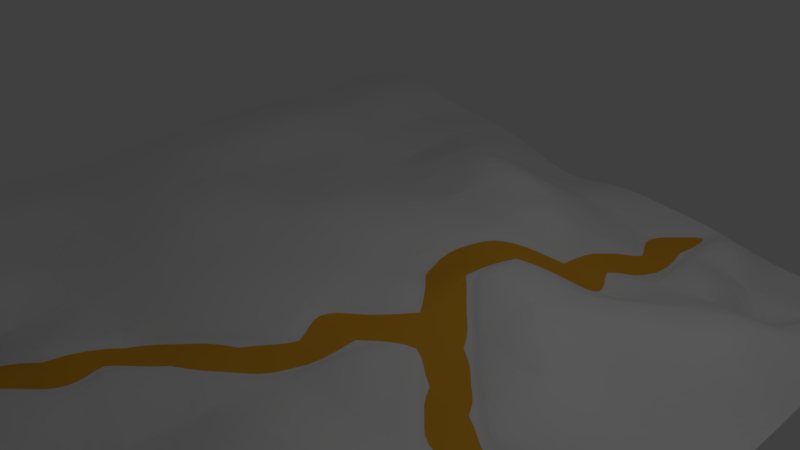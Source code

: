 # Source: terrain.blend  (saved by Blender 2.79.0; exported with 4.5.12 LTS)
import bpy
from mathutils import Matrix  # noqa: F401  (used for matrix-valued properties, if any)

bpy.ops.wm.read_factory_settings(use_empty=True)
scene = bpy.context.scene
scene.name = 'Scene'

# ---- collections
col_collection_1 = bpy.data.collections.new('Collection 1'); scene.collection.children.link(col_collection_1)

# ---- materials (node trees are filled in below, after node groups)
mat_grass = bpy.data.materials.new('Grass')
mat_grass.alpha_threshold = 0.0
mat_grass.use_transparent_shadow = False
mat_grass.roughness = 0.5
mat_payj = bpy.data.materials.new('Payj')
mat_payj.alpha_threshold = 0.0
mat_payj.use_transparent_shadow = False
mat_payj.diffuse_color = (0.8, 0.383, 0.02846, 1.0)
mat_payj.roughness = 0.5

# ---- material node trees

# ---- world
world_world = bpy.data.worlds.new('World'); scene.world = world_world
world_world.color = (0.05088, 0.05088, 0.05088)
world_world.use_sun_shadow = False
world_world.sun_shadow_jitter_overblur = 0.0
world_world.cycles.sampling_method = 'MANUAL'

# ---- cameras
cam_camera = bpy.data.cameras.new('Camera')
cam_camera.clip_end = 100.0
cam_camera.lens = 35.0
cam_camera.sensor_width = 32.0
cam_camera.sensor_height = 18.0
cam_camera.ortho_scale = 7.314
cam_camera.dof.focus_distance = 0.0
cam_camera.dof.aperture_fstop = 128.0

# ---- lights
light_lamp = bpy.data.lights.new('Lamp', 'POINT')
light_lamp.transmission_factor = 0.0
light_lamp.cutoff_distance = 30.0
light_lamp.energy = 100.0
light_lamp.shadow_buffer_clip_start = 1.001
light_lamp.shadow_soft_size = 0.1
light_lamp.shadow_maximum_resolution = 0.006
light_lamp.use_absolute_resolution = True

# ---- meshes
me_plane = bpy.data.meshes.new('Plane')
me_plane.from_pydata([(-1.0, -1.0, 0.05011), (1.0, -1.0, 0.06955), (-1.0, 1.0, 0.07409), (1.0, 1.0, -0.2359), (-1.0, 0.8182, 0.07409), (-1.0, 0.6364, 0.05109), (-1.0, 0.4545, 0.06832), (-1.0, 0.2727, 0.06832), (-1.0, 0.09091, 0.05053), (-1.0, -0.09091, 0.04955), (-1.0, -0.2727, 0.02616), (-1.0, -0.4545, 0.02616), (-1.0, -0.6364, 0.04955), (-1.0, -0.8182, 0.05011), (-0.8182, -1.0, 0.05079), (-0.6364, -1.0, 0.07071), (-0.4545, -1.0, 0.06947), (-0.2727, -1.0, -0.02747), (-0.09091, -1.0, 0.04046), (0.09091, -1.0, 0.06106), (0.2727, -1.0, 0.00162), (0.4545, -1.0, 0.00162), (0.6364, -1.0, 0.00162), (0.8182, -1.0, 0.06955), (1.0, -0.8182, 0.06955), (1.0, -0.6364, 0.00162), (1.0, -0.4545, -0.00708), (1.0, -0.2727, -0.02878), (1.0, -0.09091, -0.06021), (1.0, 0.09091, -0.09123), (1.0, 0.2727, -0.08945), (1.0, 0.4545, -0.08945), (1.0, 0.6364, -0.03112), (1.0, 0.8182, -0.08246), (0.8182, 1.0, -0.168), (0.6364, 1.0, -0.1681), (0.4545, 1.0, -0.1165), (0.2727, 1.0, -0.0992), (0.09091, 1.0, -0.0742), (-0.09091, 1.0, -0.1218), (-0.2727, 1.0, -0.05122), (-0.4545, 1.0, -0.001192), (-0.6364, 1.0, 0.001404), (-0.8182, 1.0, 0.07409), (-0.8182, -0.8182, 0.05079), (-0.8182, -0.6364, 0.04955), (-0.8182, -0.4545, 0.02616), (-0.8182, -0.2727, 0.02657), (-0.8182, -0.09091, 0.04995), (-0.8182, 0.09091, 0.05053), (-0.8182, 0.2727, 0.06832), (-0.8182, 0.4545, 0.06832), (-0.8182, 0.6364, 0.05109), (-0.8182, 0.8182, 0.07409), (-0.6364, -0.8182, 0.07071), (-0.6364, -0.6364, 0.002787), (-0.6364, -0.4545, 0.001867), (-0.6364, -0.2727, 0.04127), (-0.6364, -0.09091, 0.04182), (-0.6364, 0.09091, 0.002114), (-0.6364, 0.2727, 0.001347), (-0.6364, 0.4545, 0.0005427), (-0.6364, 0.6364, 0.0003687), (-0.6364, 0.8182, 0.001404), (-0.4545, -0.8182, 0.06955), (-0.4545, -0.6364, 0.00162), (-0.4545, -0.4545, 0.001278), (-0.4545, -0.2727, 0.04098), (-0.4545, -0.09091, 0.04192), (-0.4545, 0.09091, 0.002587), (-0.4545, 0.2727, -0.0007984), (-0.4545, 0.4545, -0.03428), (-0.4545, 0.6364, -0.03266), (-0.4545, 0.8182, 0.0006633), (-0.2727, -0.8182, -0.005991), (-0.2727, -0.6364, 8.641e-05), (-0.2727, -0.4545, 0.0146), (-0.2727, -0.2727, 0.01611), (-0.2727, -0.09091, 0.0213), (-0.2727, 0.09091, 0.03224), (-0.2727, 0.2727, 0.005332), (-0.2727, 0.4545, -0.03266), (-0.2727, 0.6364, 0.0344), (-0.2727, 0.8182, 0.01591), (-0.09091, -0.8182, 0.0405), (-0.09091, -0.6364, -0.01082), (-0.09091, -0.4545, 0.02208), (-0.09091, -0.2727, 0.01979), (-0.09091, -0.09091, 0.01011), (-0.09091, 0.09091, 0.009155), (-0.09091, 0.2727, 0.01675), (-0.09091, 0.4545, 0.00121), (-0.09091, 0.6364, 0.06696), (-0.09091, 0.8182, -0.05383), (0.09091, -0.8182, 0.04061), (0.09091, -0.6364, 0.001533), (0.09091, -0.4545, 0.001209), (0.09091, -0.2727, 0.01346), (0.09091, -0.09091, 0.01168), (0.09091, 0.09091, -0.0322), (0.09091, 0.2727, -0.002559), (0.09091, 0.4545, 0.004666), (0.09091, 0.6364, 0.01146), (0.09091, 0.8182, -0.07204), (0.2727, -0.8182, 0.001846), (0.2727, -0.6364, 0.006538), (0.2727, -0.4545, -0.01514), (0.2727, -0.2727, -0.002953), (0.2727, -0.09091, 0.001904), (0.2727, 0.09091, 0.03489), (0.2727, 0.2727, 0.004429), (0.2727, 0.4545, -0.07676), (0.2727, 0.6364, -0.08611), (0.2727, 0.8182, -0.1207), (0.4545, -0.8182, 0.06955), (0.4545, -0.6364, 0.06958), (0.4545, -0.4545, -0.005187), (0.4545, -0.2727, -0.02749), (0.4545, -0.09091, -0.01174), (0.4545, 0.09091, 0.02644), (0.4545, 0.2727, -0.03178), (0.4545, 0.4545, -0.1374), (0.4545, 0.6364, -0.1506), (0.4545, 0.8182, -0.1189), (0.6364, -0.8182, 0.06955), (0.6364, -0.6364, 0.06929), (0.6364, -0.4545, 0.0191), (0.6364, -0.2727, 0.01748), (0.6364, -0.09091, 0.007989), (0.6364, 0.09091, -0.007926), (0.6364, 0.2727, -0.02271), (0.6364, 0.4545, -0.06418), (0.6364, 0.6364, -0.1303), (0.6364, 0.8182, -0.1682), (0.8182, -0.8182, 0.06955), (0.8182, -0.6364, 0.002283), (0.8182, -0.4545, 0.01748), (0.8182, -0.2727, 0.01748), (0.8182, -0.09091, -0.01677), (0.8182, 0.09091, -0.08855), (0.8182, 0.2727, -0.02231), (0.8182, 0.4545, -0.02291), (0.8182, 0.6364, -0.1295), (0.8182, 0.8182, -0.1681), (0.9091, 0.9091, -0.202), (-0.9091, 0.9091, 0.07409), (-0.7273, 0.9091, 0.03775), (-0.5455, 0.9091, 0.00057), (-0.3622, 0.9098, -0.009242), (-0.1818, 0.9091, -0.05275), (-0.001492, 0.9098, -0.08025), (0.1818, 0.9091, -0.0843), (0.3636, 0.9091, -0.1194), (0.5455, 0.9089, -0.06724), (0.7273, 0.9091, -0.1681), (-0.9091, -0.9091, 0.05045), (-0.9091, -0.7273, 0.05), (-0.9091, -0.5455, 0.03786), (-0.9091, -0.3636, 0.02627), (-0.9091, -0.1818, 0.03806), (-0.9091, -6.147e-08, 0.05014), (-0.9091, 0.1818, 0.05942), (-0.9091, 0.3636, 0.06832), (-0.9091, 0.5455, 0.0597), (-0.9091, 0.7273, 0.06259), (-0.7273, -0.9091, 0.06075), (-0.7258, -0.7267, 0.04324), (-0.7275, -0.546, 0.02016), (-0.7267, -0.3638, 0.02394), (-0.7275, -0.1819, 0.03989), (-0.7267, 0.000758, 0.03594), (-0.7274, 0.1825, 0.03064), (-0.7273, 0.3637, 0.03463), (-0.7274, 0.5448, 0.03014), (-0.7274, 0.7281, 0.03185), (-0.5455, -0.9091, 0.07013), (-0.5455, -0.7273, 0.03617), (-0.5455, -0.5455, 0.001888), (-0.5454, -0.3636, 0.02135), (-0.5455, -0.1818, 0.0415), (-0.5455, 2.025e-08, 0.02202), (-0.5455, 0.1818, 0.00122), (-0.5451, 0.364, -0.008374), (-0.5455, 0.5454, -0.01651), (-0.5451, 0.7269, -0.007625), (-0.3636, -0.9091, 0.02797), (-0.3651, -0.7288, 0.01893), (-0.3636, -0.5454, 0.004556), (-0.3642, -0.3635, 0.01828), (-0.3636, -0.1818, 0.02888), (-0.3642, -0.0001589, 0.02389), (-0.3636, 0.1818, 0.009188), (-0.3636, 0.3636, -0.01682), (-0.3622, 0.5469, -0.01575), (-0.3639, 0.7259, 0.004464), (-0.1818, -0.9091, 0.006504), (-0.181, -0.7287, 0.01456), (-0.1818, -0.5455, 0.007552), (-0.1817, -0.3637, 0.01924), (-0.1816, -0.1816, 0.01517), (-0.1818, -9.944e-06, 0.02134), (-0.1819, 0.1816, 0.01917), (-0.1822, 0.364, -0.002946), (-0.1819, 0.5454, 0.01737), (-0.1777, 0.7284, 0.01499), (2.561e-08, -0.9091, 0.0405), (-0.0003632, -0.7272, 0.01793), (-5.154e-05, -0.5455, -0.001753), (-7.031e-05, -0.3636, 0.0217), (4.457e-06, -0.1818, 0.01798), (0.0001823, 2.351e-05, 0.0008062), (0.0001122, 0.1818, 0.001701), (9.092e-07, 0.3636, -0.003545), (-0.00141, 0.547, 0.01681), (-0.002739, 0.7259, -0.01354), (0.1818, -0.9091, 0.02809), (0.1814, -0.7287, 0.02116), (0.1818, -0.5455, -0.006724), (0.1819, -0.3637, -0.00037), (0.1816, -0.1816, -0.003917), (0.1817, 0.0008813, -0.0007961), (0.1838, 0.3667, -0.00517), (0.1818, 0.5455, -0.002062), (0.1809, 0.724, -0.063), (0.3651, -0.9076, 0.01923), (0.3636, -0.7278, 0.03897), (0.3651, -0.5464, 0.01766), (0.3636, -0.3635, 0.002606), (0.3636, -0.1818, -0.01543), (0.3638, 0.00102, -0.002107), (0.3635, 0.1816, 0.0267), (0.3636, 0.3636, -0.06442), (0.3646, 0.5444, -0.101), (0.3638, 0.7273, -0.1263), (0.5455, -0.9091, 0.03558), (0.5455, -0.7273, 0.06964), (0.5442, -0.5448, 0.03892), (0.5455, -0.3636, -0.004269), (0.5462, -0.1825, -0.01564), (0.5464, 0.0003876, 0.02996), (0.5444, 0.1817, -0.003888), (0.5434, 0.367, -0.04258), (0.5445, 0.5425, -0.1206), (0.5494, 0.7312, -0.0887), (0.7258, -0.9106, 0.05201), (0.7287, -0.7258, 0.05237), (0.7278, -0.5469, 0.03331), (0.7273, -0.3636, 0.01788), (0.7273, -0.1818, 0.01501), (0.7273, 4.545e-07, -0.02158), (0.7287, 0.1829, -0.05334), (0.7273, 0.3636, -0.03593), (0.7287, 0.5443, -0.07257), (0.7272, 0.7273, -0.233), (0.9091, -0.9091, 0.06955), (0.9091, -0.7273, 0.03584), (0.9084, -0.5448, 0.005305), (0.9091, -0.3636, -0.005305), (0.9084, -0.1825, -0.02579), (0.9091, 5.665e-07, -0.06827), (0.9077, 0.1832, -0.07269), (0.9091, 0.3636, -0.05618), (0.9088, 0.5451, -0.05822), (0.9044, 0.7276, -0.0697), (-0.2729, -1.0, -0.03964), (-0.09109, -1.0, 0.02829), (0.9998, -0.2732, -0.0409), (0.9998, -0.09134, -0.07206), (-0.09109, -0.8186, 0.02833), (-0.09109, -0.6368, -0.02299), (0.09073, -0.6368, -0.01064), (0.09073, -0.455, -0.01098), (0.09073, 0.09048, -0.04437), (0.09073, 0.2723, -0.01414), (0.2725, -0.455, -0.02731), (0.2725, -0.2732, -0.01513), (0.2725, -0.09134, -0.01019), (0.2725, 0.09048, 0.02363), (0.2725, 0.2723, -0.00774), (0.2725, 0.4541, -0.08893), (0.2725, 0.6359, -0.09788), (0.4544, 0.8177, -0.1311), (0.4544, 0.9996, -0.1287), (0.4544, -0.2732, -0.03966), (0.4544, -0.09134, -0.02458), (0.4544, 0.6359, -0.1626), (0.6362, -0.455, 0.006927), (0.6362, -0.2732, 0.005307), (0.818, -0.455, 0.005307), (0.818, -0.2732, 0.005307), (0.09073, -0.8186, 0.02844), (0.09073, -0.2732, 0.001116), (0.4544, 0.4541, -0.1484), (0.2725, 0.8177, -0.133), (0.3635, 0.9087, -0.1315), (-0.182, -0.9095, -0.005665), (-0.0001787, -0.9095, 0.02834), (-0.000542, -0.7277, 0.005761), (-0.0002303, -0.5459, -0.01392), (0.1816, -0.5459, -0.01889), (0.1817, -0.3642, -0.01265), (0.1815, -0.1821, -0.0162), (0.1815, 0.000448, -0.01297), (0.1828, 0.1805, -0.01441), (0.1837, 0.3663, -0.01734), (0.3635, -0.1822, -0.0276), (0.3636, 0.0005869, -0.01444), (0.3635, 0.3632, -0.07659), (0.3644, 0.544, -0.1121), (0.3636, 0.7268, -0.139), (0.5453, -0.3641, -0.01644), (0.546, -0.1829, -0.0279), (0.7271, -0.3641, 0.005712), (0.9089, -0.3641, -0.01747), (0.9082, -0.1829, -0.03801)], [], [(4, 53, 145), (53, 63, 146), (63, 73, 147), (73, 83, 148), (83, 93, 149), (93, 103, 150), (103, 113, 151), (94, 206, 297, 290), (123, 133, 153), (133, 143, 154), (0, 14, 155), (13, 44, 156), (12, 45, 157), (11, 46, 158), (10, 47, 159), (9, 48, 160), (8, 49, 161), (7, 50, 162), (6, 51, 163), (5, 52, 164), (14, 15, 165), (44, 54, 166), (45, 55, 167), (46, 56, 168), (47, 57, 169), (48, 58, 170), (49, 59, 171), (50, 60, 172), (51, 61, 173), (52, 62, 174), (15, 16, 175), (54, 64, 176), (55, 65, 177), (56, 66, 178), (57, 67, 179), (58, 68, 180), (59, 69, 181), (60, 70, 182), (61, 71, 183), (62, 72, 184), (16, 17, 185), (64, 74, 186), (65, 75, 187), (66, 76, 188), (67, 77, 189), (68, 78, 190), (69, 79, 191), (70, 80, 192), (71, 81, 193), (72, 82, 194), (238, 118, 284, 311), (74, 84, 196), (75, 85, 197), (76, 86, 198), (77, 87, 199), (78, 88, 200), (79, 89, 201), (80, 90, 202), (81, 91, 203), (82, 92, 204), (18, 19, 205), (36, 152, 294, 282), (108, 219, 301, 276), (86, 96, 208), (87, 97, 209), (88, 98, 210), (89, 99, 211), (90, 100, 212), (91, 101, 213), (92, 102, 214), (19, 20, 215), (94, 104, 216), (95, 105, 217), (28, 258, 314, 267), (228, 117, 283, 305), (98, 108, 220), (111, 221, 304, 279), (127, 238, 311, 287), (101, 111, 222), (102, 112, 223), (20, 21, 224), (104, 114, 225), (105, 115, 226), (106, 116, 227), (107, 117, 228), (231, 121, 292, 307), (109, 119, 230), (110, 120, 231), (219, 97, 291, 301), (27, 28, 267, 266), (21, 22, 234), (114, 124, 235), (115, 125, 236), (116, 126, 237), (152, 113, 293, 294), (118, 128, 239), (119, 129, 240), (120, 130, 241), (121, 131, 242), (122, 132, 243), (22, 23, 244), (124, 134, 245), (125, 135, 246), (84, 195, 295, 268), (127, 137, 248), (128, 138, 249), (129, 139, 250), (130, 140, 251), (131, 141, 252), (132, 142, 253), (23, 1, 254), (134, 24, 255), (135, 25, 256), (136, 26, 257), (107, 228, 305, 275), (138, 28, 259), (139, 29, 260), (140, 30, 261), (141, 31, 262), (142, 32, 263), (143, 33, 144), (33, 3, 144), (3, 34, 144), (34, 143, 144), (53, 43, 145), (43, 2, 145), (2, 4, 145), (63, 42, 146), (42, 43, 146), (43, 53, 146), (73, 41, 147), (41, 42, 147), (42, 63, 147), (83, 40, 148), (40, 41, 148), (41, 73, 148), (93, 39, 149), (39, 40, 149), (40, 83, 149), (103, 38, 150), (38, 39, 150), (39, 93, 150), (113, 37, 151), (37, 38, 151), (38, 103, 151), (205, 94, 290, 296), (36, 37, 152), (37, 113, 152), (133, 35, 153), (35, 36, 153), (36, 123, 153), (143, 34, 154), (34, 35, 154), (35, 133, 154), (14, 44, 155), (44, 13, 155), (13, 0, 155), (44, 45, 156), (45, 12, 156), (12, 13, 156), (45, 46, 157), (46, 11, 157), (11, 12, 157), (46, 47, 158), (47, 10, 158), (10, 11, 158), (47, 48, 159), (48, 9, 159), (9, 10, 159), (48, 49, 160), (49, 8, 160), (8, 9, 160), (49, 50, 161), (50, 7, 161), (7, 8, 161), (50, 51, 162), (51, 6, 162), (6, 7, 162), (51, 52, 163), (52, 5, 163), (5, 6, 163), (52, 53, 164), (53, 4, 164), (4, 5, 164), (15, 54, 165), (54, 44, 165), (44, 14, 165), (54, 55, 166), (55, 45, 166), (45, 44, 166), (55, 56, 167), (56, 46, 167), (46, 45, 167), (56, 57, 168), (57, 47, 168), (47, 46, 168), (57, 58, 169), (58, 48, 169), (48, 47, 169), (58, 59, 170), (59, 49, 170), (49, 48, 170), (59, 60, 171), (60, 50, 171), (50, 49, 171), (60, 61, 172), (61, 51, 172), (51, 50, 172), (61, 62, 173), (62, 52, 173), (52, 51, 173), (62, 63, 174), (63, 53, 174), (53, 52, 174), (16, 64, 175), (64, 54, 175), (54, 15, 175), (64, 65, 176), (65, 55, 176), (55, 54, 176), (65, 66, 177), (66, 56, 177), (56, 55, 177), (66, 67, 178), (67, 57, 178), (57, 56, 178), (67, 68, 179), (68, 58, 179), (58, 57, 179), (68, 69, 180), (69, 59, 180), (59, 58, 180), (69, 70, 181), (70, 60, 181), (60, 59, 181), (70, 71, 182), (71, 61, 182), (61, 60, 182), (71, 72, 183), (72, 62, 183), (62, 61, 183), (72, 73, 184), (73, 63, 184), (63, 62, 184), (17, 74, 185), (74, 64, 185), (64, 16, 185), (74, 75, 186), (75, 65, 186), (65, 64, 186), (75, 76, 187), (76, 66, 187), (66, 65, 187), (76, 77, 188), (77, 67, 188), (67, 66, 188), (77, 78, 189), (78, 68, 189), (68, 67, 189), (78, 79, 190), (79, 69, 190), (69, 68, 190), (79, 80, 191), (80, 70, 191), (70, 69, 191), (80, 81, 192), (81, 71, 192), (71, 70, 192), (81, 82, 193), (82, 72, 193), (72, 71, 193), (82, 83, 194), (83, 73, 194), (73, 72, 194), (123, 36, 282, 281), (84, 74, 195), (74, 17, 195), (84, 85, 196), (85, 75, 196), (75, 74, 196), (85, 86, 197), (86, 76, 197), (76, 75, 197), (86, 87, 198), (87, 77, 198), (77, 76, 198), (87, 88, 199), (88, 78, 199), (78, 77, 199), (88, 89, 200), (89, 79, 200), (79, 78, 200), (89, 90, 201), (90, 80, 201), (80, 79, 201), (90, 91, 202), (91, 81, 202), (81, 80, 202), (91, 92, 203), (92, 82, 203), (82, 81, 203), (92, 93, 204), (93, 83, 204), (83, 82, 204), (19, 94, 205), (258, 137, 289, 314), (97, 218, 300, 291), (94, 95, 206), (221, 100, 273, 304), (117, 237, 310, 283), (110, 231, 307, 278), (96, 86, 207), (86, 85, 207), (96, 97, 208), (97, 87, 208), (87, 86, 208), (97, 98, 209), (98, 88, 209), (88, 87, 209), (98, 99, 210), (99, 89, 210), (89, 88, 210), (99, 100, 211), (100, 90, 211), (90, 89, 211), (100, 101, 212), (101, 91, 212), (91, 90, 212), (101, 102, 213), (102, 92, 213), (92, 91, 213), (102, 103, 214), (103, 93, 214), (93, 92, 214), (20, 104, 215), (104, 94, 215), (94, 19, 215), (104, 105, 216), (105, 95, 216), (95, 94, 216), (105, 106, 217), (247, 127, 287, 312), (195, 17, 264, 295), (100, 99, 272, 273), (18, 205, 296, 265), (97, 96, 218), (137, 247, 312, 289), (108, 98, 219), (98, 97, 219), (112, 111, 279, 280), (257, 27, 266, 313), (99, 98, 220), (237, 126, 286, 310), (218, 96, 271, 300), (113, 233, 309, 293), (122, 123, 281, 285), (111, 101, 221), (101, 100, 221), (111, 112, 222), (112, 102, 222), (102, 101, 222), (112, 113, 223), (113, 103, 223), (103, 102, 223), (21, 114, 224), (114, 104, 224), (104, 20, 224), (114, 115, 225), (115, 105, 225), (105, 104, 225), (115, 116, 226), (116, 106, 226), (106, 105, 226), (116, 117, 227), (117, 107, 227), (107, 106, 227), (109, 110, 278, 277), (136, 257, 313, 288), (85, 84, 268, 269), (118, 119, 229), (119, 109, 229), (96, 207, 298, 271), (119, 120, 230), (120, 110, 230), (110, 109, 230), (120, 121, 231), (217, 106, 274, 299), (99, 220, 302, 272), (121, 122, 232), (229, 109, 277, 306), (233, 112, 280, 309), (106, 107, 275, 274), (207, 85, 269, 298), (113, 112, 233), (22, 124, 234), (124, 114, 234), (114, 21, 234), (124, 125, 235), (125, 115, 235), (115, 114, 235), (125, 126, 236), (126, 116, 236), (116, 115, 236), (95, 217, 299, 270), (220, 108, 276, 302), (117, 116, 237), (127, 128, 238), (128, 118, 238), (118, 229, 306, 284), (128, 129, 239), (129, 119, 239), (119, 118, 239), (129, 130, 240), (130, 120, 240), (120, 119, 240), (130, 131, 241), (131, 121, 241), (121, 120, 241), (131, 132, 242), (132, 122, 242), (122, 121, 242), (132, 133, 243), (133, 123, 243), (123, 122, 243), (23, 134, 244), (134, 124, 244), (124, 22, 244), (134, 135, 245), (135, 125, 245), (125, 124, 245), (135, 136, 246), (136, 126, 246), (126, 125, 246), (232, 122, 285, 308), (137, 127, 247), (126, 136, 288, 286), (137, 138, 248), (138, 128, 248), (128, 127, 248), (138, 139, 249), (139, 129, 249), (129, 128, 249), (139, 140, 250), (140, 130, 250), (130, 129, 250), (140, 141, 251), (141, 131, 251), (131, 130, 251), (141, 142, 252), (142, 132, 252), (132, 131, 252), (142, 143, 253), (143, 133, 253), (133, 132, 253), (1, 24, 254), (24, 134, 254), (134, 23, 254), (24, 25, 255), (25, 135, 255), (135, 134, 255), (25, 26, 256), (26, 136, 256), (136, 135, 256), (26, 27, 257), (206, 95, 270, 297), (17, 18, 265, 264), (121, 232, 308, 292), (28, 138, 258), (138, 137, 258), (28, 29, 259), (29, 139, 259), (139, 138, 259), (29, 30, 260), (30, 140, 260), (140, 139, 260), (30, 31, 261), (31, 141, 261), (141, 140, 261), (31, 32, 262), (32, 142, 262), (142, 141, 262), (32, 33, 263), (33, 143, 263), (143, 142, 263), (293, 281, 294), (264, 265, 295), (268, 290, 297), (269, 270, 298), (271, 274, 300), (291, 275, 301), (272, 277, 303), (273, 278, 304), (276, 284, 306), (279, 292, 308), (280, 285, 309), (283, 287, 311), (286, 288, 312), (289, 266, 314), (281, 282, 294), (265, 268, 295), (290, 268, 296), (268, 265, 296), (270, 269, 297), (269, 268, 297), (270, 271, 298), (274, 271, 299), (271, 270, 299), (274, 275, 300), (275, 291, 300), (275, 276, 301), (276, 277, 302), (277, 272, 302), (277, 278, 303), (278, 273, 303), (273, 272, 303), (278, 279, 304), (283, 284, 305), (284, 276, 305), (276, 275, 305), (277, 276, 306), (292, 279, 307), (279, 278, 307), (285, 280, 308), (280, 279, 308), (285, 281, 309), (281, 293, 309), (286, 287, 310), (287, 283, 310), (284, 283, 311), (288, 289, 312), (287, 286, 312), (266, 289, 313), (289, 288, 313), (266, 267, 314)])
me_plane.polygons.foreach_set('material_index', [0, 0, 0, 0, 0, 0, 0, 0, 0, 0, 0, 0, 0, 0, 0, 0, 0, 0, 0, 0, 0, 0, 0, 0, 0, 0, 0, 0, 0, 0, 0, 0, 0, 0, 0, 0, 0, 0, 0, 0, 0, 0, 0, 0, 0, 0, 0, 0, 0, 0, 0, 0, 0, 0, 0, 0, 0, 0, 0, 0, 0, 0, 0, 0, 0, 0, 0, 0, 0, 0, 0, 0, 0, 0, 0, 0, 0, 0, 0, 0, 0, 0, 0, 0, 0, 0, 0, 0, 0, 0, 0, 0, 0, 0, 0, 0, 0, 0, 0, 0, 0, 0, 0, 0, 0, 0, 0, 0, 0, 0, 0, 0, 0, 0, 0, 0, 0, 0, 0, 0, 0, 0, 0, 0, 0, 0, 0, 0, 0, 0, 0, 0, 0, 0, 0, 0, 0, 0, 0, 0, 0, 0, 0, 0, 0, 0, 0, 0, 0, 0, 0, 0, 0, 0, 0, 0, 0, 0, 0, 0, 0, 0, 0, 0, 0, 0, 0, 0, 0, 0, 0, 0, 0, 0, 0, 0, 0, 0, 0, 0, 0, 0, 0, 0, 0, 0, 0, 0, 0, 0, 0, 0, 0, 0, 0, 0, 0, 0, 0, 0, 0, 0, 0, 0, 0, 0, 0, 0, 0, 0, 0, 0, 0, 0, 0, 0, 0, 0, 0, 0, 0, 0, 0, 0, 0, 0, 0, 0, 0, 0, 0, 0, 0, 0, 0, 0, 0, 0, 0, 0, 0, 0, 0, 0, 0, 0, 0, 0, 0, 0, 0, 0, 0, 0, 0, 0, 0, 0, 0, 0, 0, 0, 0, 0, 0, 0, 0, 0, 0, 0, 0, 0, 0, 0, 0, 0, 0, 0, 0, 0, 0, 0, 0, 0, 0, 0, 0, 0, 0, 0, 0, 0, 0, 0, 0, 0, 0, 0, 0, 0, 0, 0, 0, 0, 0, 0, 0, 0, 0, 0, 0, 0, 0, 0, 0, 0, 0, 0, 0, 0, 0, 0, 0, 0, 0, 0, 0, 0, 0, 0, 0, 0, 0, 0, 0, 0, 0, 0, 0, 0, 0, 0, 0, 0, 0, 0, 0, 0, 0, 0, 0, 0, 0, 0, 0, 0, 0, 0, 0, 0, 0, 0, 0, 0, 0, 0, 0, 0, 0, 0, 0, 0, 0, 0, 0, 0, 0, 0, 0, 0, 0, 0, 0, 0, 0, 0, 0, 0, 0, 0, 0, 0, 0, 0, 0, 0, 0, 0, 0, 0, 0, 0, 0, 0, 0, 0, 0, 0, 0, 0, 0, 0, 0, 0, 0, 0, 0, 0, 0, 0, 0, 0, 0, 0, 0, 0, 0, 0, 0, 0, 0, 0, 0, 0, 0, 0, 0, 0, 0, 0, 0, 0, 0, 0, 0, 0, 0, 0, 0, 0, 0, 0, 0, 0, 0, 0, 0, 0, 0, 0, 0, 0, 0, 0, 0, 0, 0, 0, 0, 0, 0, 0, 0, 0, 0, 0, 0, 0, 0, 0, 0, 0, 0, 0, 1, 1, 1, 1, 1, 1, 1, 1, 1, 1, 1, 1, 1, 1, 1, 1, 1, 1, 1, 1, 1, 1, 1, 1, 1, 1, 1, 1, 1, 1, 1, 1, 1, 1, 1, 1, 1, 1, 1, 1, 1, 1, 1, 1, 1, 1, 1, 1, 1, 1])
_uv = me_plane.uv_layers.new(name='UVMap')
_uv.uv.foreach_set('vector', [-20.33, -26.89, -20.49, -22.12, -22.8, -24.57, -20.49, -22.12, -20.58, -16.95, -22.93, -19.6, -20.58, -16.95, -20.71, -12.09, -23.06, -14.61, -20.71, -12.09, -20.94, -7.208, -23.35, -9.691, -20.94, -7.208, -21.74, -2.086, -23.91, -4.701, -21.74, -2.086, -21.67, 2.712, -24.21, 0.2581, -21.67, 2.712, -21.62, 7.563, -24.06, 5.149, 22.89, 3.289, 20.43, 0.8611, 20.43, 0.8611, 22.89, 3.289, -21.65, 12.42, -21.88, 18.15, -24.14, 15.29, -21.88, 18.15, -21.75, 22.72, -24.15, 20.53, 27.78, -26.02, 27.81, -21.23, 25.4, -23.61, 23.0, -25.99, 23.02, -21.2, 20.61, -23.59, 18.21, -25.98, 18.21, -21.16, 15.78, -23.58, 13.36, -26.0, 13.32, -21.17, 10.94, -23.63, 8.573, -26.07, 8.484, -21.27, 6.105, -23.72, 3.736, -26.17, 3.626, -21.36, 1.274, -23.83, -1.06, -26.3, -1.205, -21.48, -3.539, -23.99, -5.862, -26.47, -6.03, -21.7, -8.335, -24.15, -10.66, -26.62, -10.79, -21.83, -13.15, -24.27, -15.5, -26.73, -15.63, -21.89, -17.99, -24.41, 27.81, -21.23, 27.84, -16.42, 25.43, -18.82, 23.02, -21.2, 23.07, -16.4, 20.56, -18.71, 18.21, -21.16, 18.0, -16.25, 15.72, -18.73, 13.32, -21.17, 13.27, -16.3, 10.86, -18.78, 8.484, -21.27, 8.361, -16.44, 6.002, -18.9, 3.626, -21.36, 3.53, -16.52, 1.122, -18.95, -1.205, -21.48, -1.381, -16.51, -3.709, -19.08, -6.03, -21.7, -6.148, -16.62, -8.478, -19.22, -10.79, -21.83, -10.94, -16.73, -13.26, -19.33, -15.63, -21.89, -15.75, -16.85, -18.14, -19.46, 27.84, -16.42, 27.85, -11.65, 25.47, -14.04, 23.07, -16.4, 23.12, -11.67, 20.56, -13.95, 18.0, -16.25, 18.04, -11.46, 15.63, -13.88, 13.27, -16.3, 13.2, -11.5, 10.78, -13.96, 8.361, -16.44, 8.269, -11.62, 5.909, -14.07, 3.53, -16.52, 3.474, -11.71, 1.046, -14.12, -1.381, -16.51, -1.437, -11.73, -3.802, -14.17, -6.148, -16.62, -6.243, -11.82, -8.618, -14.25, -10.94, -16.73, -11.09, -11.88, -13.4, -14.37, -15.75, -16.85, -15.8, -12.0, -18.2, -14.46, 27.85, -11.65, 27.75, -6.499, 25.4, -9.1, 23.12, -11.67, 22.9, -6.579, 20.56, -9.12, 18.04, -11.46, 18.02, -6.601, 15.59, -9.047, 13.2, -11.5, 13.12, -6.636, 10.7, -9.136, 8.269, -11.62, 8.232, -6.731, 5.831, -9.221, 3.474, -11.71, 3.348, -6.822, 0.9759, -9.307, -1.437, -11.73, -1.5, -6.907, -3.881, -9.36, -6.243, -11.82, -6.35, -6.991, -8.724, -9.467, -11.09, -11.88, -11.21, -7.171, -13.61, -9.48, -15.8, -12.0, -16.16, -7.024, -18.36, -9.587, 5.386, 15.31, 2.956, 12.79, 2.956, 12.79, 5.386, 15.31, 22.9, -6.579, 22.97, -1.432, 20.5, -4.046, 18.02, -6.601, 17.97, -1.674, 15.54, -4.16, 13.12, -6.636, 13.05, -1.729, 10.64, -4.231, 8.232, -6.731, 8.134, -1.838, 5.729, -4.325, 3.348, -6.822, 3.223, -1.929, 0.8634, -4.425, -1.5, -6.907, -1.619, -2.04, -3.981, -4.522, -6.35, -6.991, -6.472, -2.143, -8.859, -4.654, -11.21, -7.171, -11.37, -2.269, -13.77, -4.741, -16.16, -7.024, -16.33, -2.509, -18.84, -4.598, 27.72, -1.411, 27.66, 3.39, 25.31, 0.9589, -26.49, 12.36, -24.05, 9.977, -24.05, 9.977, -26.49, 12.36, 3.036, 7.859, 5.529, 5.451, 5.529, 5.451, 3.036, 7.859, 13.05, -1.729, 12.95, 3.178, 10.54, 0.6683, 8.134, -1.838, 8.042, 3.069, 5.631, 0.56, 3.223, -1.929, 3.126, 2.937, 0.7507, 0.4374, -1.619, -2.04, -1.724, 2.762, -4.094, 0.3321, -6.472, -2.143, -6.564, 2.738, -8.979, 0.2502, -11.37, -2.269, -11.51, 2.675, -13.96, 0.05154, -16.33, -2.509, -16.47, 2.475, -19.01, 0.07082, 27.66, 3.39, 27.53, 8.512, 25.2, 5.904, 22.89, 3.289, 22.71, 8.424, 20.36, 5.813, 17.89, 3.299, 17.77, 8.288, 15.36, 5.719, 2.678, 27.4, 5.17, 24.99, 5.17, 24.99, 2.678, 27.4, 5.436, 10.37, 7.826, 12.88, 7.826, 12.88, 5.436, 10.37, 3.126, 2.937, 3.036, 7.859, 0.6293, 5.325, -11.82, 7.718, -9.215, 5.252, -9.215, 5.252, -11.82, 7.718, 7.842, 17.84, 5.386, 15.31, 5.386, 15.31, 7.842, 17.84, -11.51, 2.675, -11.82, 7.718, -14.12, 5.109, -16.47, 2.475, -16.67, 7.569, -19.02, 5.052, 27.53, 8.512, 27.47, 13.29, 24.99, 10.97, 22.71, 8.424, 22.41, 13.49, 20.16, 10.9, 17.77, 8.288, 17.72, 13.4, 15.27, 10.73, 12.82, 8.11, 12.67, 12.96, 10.31, 10.47, 7.929, 7.959, 7.826, 12.88, 5.436, 10.37, -9.368, 10.1, -11.98, 12.4, -11.98, 12.4, -9.368, 10.1, -1.826, 7.76, -1.966, 12.58, -4.353, 10.15, -6.609, 7.634, -7.046, 12.64, -9.368, 10.1, 5.529, 5.451, 8.042, 3.069, 8.042, 3.069, 5.529, 5.451, 0.0, 0.0, 0.0, 0.0, 0.0, 0.0, 0.0, 0.0, 27.47, 13.29, 27.6, 18.13, 24.97, 15.8, 22.41, 13.49, 22.41, 18.27, 20.02, 15.83, 17.72, 13.4, 17.55, 18.16, 15.13, 15.58, 12.67, 12.96, 12.65, 17.95, 10.25, 15.41, -24.05, 9.977, -21.62, 7.563, -21.62, 7.563, -24.05, 9.977, 2.956, 12.79, 2.845, 17.66, 0.4254, 15.18, -1.966, 12.58, -2.086, 17.58, -4.52, 15.07, -7.046, 12.64, -6.992, 17.59, -9.565, 15.01, -11.98, 12.4, -11.86, 17.65, -14.27, 15.03, -16.79, 12.52, -16.78, 17.69, -19.4, 15.32, 27.6, 18.13, 27.15, 23.24, 24.91, 20.66, 22.41, 18.27, 22.31, 23.14, 19.84, 20.74, 17.55, 18.16, 17.26, 23.25, 15.02, 20.54, 22.97, -1.432, 25.34, -3.98, 25.34, -3.98, 22.97, -1.432, 7.842, 17.84, 7.703, 22.59, 5.287, 20.16, 2.845, 17.66, 2.757, 22.55, 0.3444, 20.07, -2.086, 17.58, -2.138, 22.5, -4.626, 20.07, -6.992, 17.59, -7.158, 22.46, -9.401, 20.07, -11.86, 17.65, -11.6, 22.58, -14.18, 20.19, -16.78, 17.69, -16.62, 22.67, -19.26, 20.3, 27.15, 23.24, 27.09, 28.04, 24.71, 25.6, 22.31, 23.14, 22.29, 27.99, 19.75, 25.58, 17.26, 23.25, 17.12, 27.95, 14.77, 25.39, 12.46, 22.74, 12.29, 27.71, 9.979, 25.13, 7.929, 7.959, 5.436, 10.37, 5.436, 10.37, 7.929, 7.959, 2.757, 22.55, 2.678, 27.4, 0.2897, 24.95, -2.138, 22.5, -2.138, 27.36, -4.632, 24.9, -7.158, 22.46, -6.933, 27.43, -9.361, 24.99, -11.6, 22.58, -11.75, 27.47, -14.11, 25.05, -16.62, 22.67, -16.51, 27.53, -19.06, 25.03, -21.75, 22.72, -21.3, 27.7, -23.86, 25.36, -21.3, 27.7, -26.02, 28.04, -23.86, 25.36, -26.02, 28.04, -26.39, 23.0, -23.86, 25.36, -26.39, 23.0, -21.75, 22.72, -23.86, 25.36, -20.49, -22.12, -25.27, -22.24, -22.8, -24.57, -25.27, -22.24, -25.13, -27.04, -22.8, -24.57, -25.13, -27.04, -20.33, -26.89, -22.8, -24.57, -20.58, -16.95, -25.39, -17.09, -22.93, -19.6, -25.39, -17.09, -25.27, -22.24, -22.93, -19.6, -25.27, -22.24, -20.49, -22.12, -22.93, -19.6, -20.71, -12.09, -25.55, -12.29, -23.06, -14.61, -25.55, -12.29, -25.39, -17.09, -23.06, -14.61, -25.39, -17.09, -20.58, -16.95, -23.06, -14.61, -20.94, -7.208, -26.1, -7.324, -23.35, -9.691, -26.1, -7.324, -25.55, -12.29, -23.35, -9.691, -25.55, -12.29, -20.71, -12.09, -23.35, -9.691, -21.74, -2.086, -26.86, -2.191, -23.91, -4.701, -26.86, -2.191, -26.1, -7.324, -23.91, -4.701, -26.1, -7.324, -20.94, -7.208, -23.91, -4.701, -21.67, 2.712, -26.49, 2.757, -24.21, 0.2581, -26.49, 2.757, -26.86, -2.191, -24.21, 0.2581, -26.86, -2.191, -21.74, -2.086, -24.21, 0.2581, -21.62, 7.563, -26.45, 7.564, -24.06, 5.149, -26.45, 7.564, -26.49, 2.757, -24.06, 5.149, -26.49, 2.757, -21.67, 2.712, -24.06, 5.149, 25.31, 0.9589, 22.89, 3.289, 22.89, 3.289, 25.31, 0.9589, -26.49, 12.36, -26.45, 7.564, -24.05, 9.977, -26.45, 7.564, -21.62, 7.563, -24.05, 9.977, -21.88, 18.15, -26.57, 18.23, -24.14, 15.29, -26.57, 18.23, -26.49, 12.36, -24.14, 15.29, -26.49, 12.36, -21.65, 12.42, -24.14, 15.29, -21.75, 22.72, -26.39, 23.0, -24.15, 20.53, -26.39, 23.0, -26.57, 18.23, -24.15, 20.53, -26.57, 18.23, -21.88, 18.15, -24.15, 20.53, 27.81, -21.23, 23.02, -21.2, 25.4, -23.61, 23.02, -21.2, 23.0, -25.99, 25.4, -23.61, 23.0, -25.99, 27.78, -26.02, 25.4, -23.61, 23.02, -21.2, 18.21, -21.16, 20.61, -23.59, 18.21, -21.16, 18.21, -25.98, 20.61, -23.59, 18.21, -25.98, 23.0, -25.99, 20.61, -23.59, 18.21, -21.16, 13.32, -21.17, 15.78, -23.58, 13.32, -21.17, 13.36, -26.0, 15.78, -23.58, 13.36, -26.0, 18.21, -25.98, 15.78, -23.58, 13.32, -21.17, 8.484, -21.27, 10.94, -23.63, 8.484, -21.27, 8.573, -26.07, 10.94, -23.63, 8.573, -26.07, 13.36, -26.0, 10.94, -23.63, 8.484, -21.27, 3.626, -21.36, 6.105, -23.72, 3.626, -21.36, 3.736, -26.17, 6.105, -23.72, 3.736, -26.17, 8.573, -26.07, 6.105, -23.72, 3.626, -21.36, -1.205, -21.48, 1.274, -23.83, -1.205, -21.48, -1.06, -26.3, 1.274, -23.83, -1.06, -26.3, 3.736, -26.17, 1.274, -23.83, -1.205, -21.48, -6.03, -21.7, -3.539, -23.99, -6.03, -21.7, -5.862, -26.47, -3.539, -23.99, -5.862, -26.47, -1.06, -26.3, -3.539, -23.99, -6.03, -21.7, -10.79, -21.83, -8.335, -24.15, -10.79, -21.83, -10.66, -26.62, -8.335, -24.15, -10.66, -26.62, -5.862, -26.47, -8.335, -24.15, -10.79, -21.83, -15.63, -21.89, -13.15, -24.27, -15.63, -21.89, -15.5, -26.73, -13.15, -24.27, -15.5, -26.73, -10.66, -26.62, -13.15, -24.27, -15.63, -21.89, -20.49, -22.12, -17.99, -24.41, -20.49, -22.12, -20.33, -26.89, -17.99, -24.41, -20.33, -26.89, -15.5, -26.73, -17.99, -24.41, 27.84, -16.42, 23.07, -16.4, 25.43, -18.82, 23.07, -16.4, 23.02, -21.2, 25.43, -18.82, 23.02, -21.2, 27.81, -21.23, 25.43, -18.82, 23.07, -16.4, 18.0, -16.25, 20.56, -18.71, 18.0, -16.25, 18.21, -21.16, 20.56, -18.71, 18.21, -21.16, 23.02, -21.2, 20.56, -18.71, 18.0, -16.25, 13.27, -16.3, 15.72, -18.73, 13.27, -16.3, 13.32, -21.17, 15.72, -18.73, 13.32, -21.17, 18.21, -21.16, 15.72, -18.73, 13.27, -16.3, 8.361, -16.44, 10.86, -18.78, 8.361, -16.44, 8.484, -21.27, 10.86, -18.78, 8.484, -21.27, 13.32, -21.17, 10.86, -18.78, 8.361, -16.44, 3.53, -16.52, 6.002, -18.9, 3.53, -16.52, 3.626, -21.36, 6.002, -18.9, 3.626, -21.36, 8.484, -21.27, 6.002, -18.9, 3.53, -16.52, -1.381, -16.51, 1.122, -18.95, -1.381, -16.51, -1.205, -21.48, 1.122, -18.95, -1.205, -21.48, 3.626, -21.36, 1.122, -18.95, -1.381, -16.51, -6.148, -16.62, -3.709, -19.08, -6.148, -16.62, -6.03, -21.7, -3.709, -19.08, -6.03, -21.7, -1.205, -21.48, -3.709, -19.08, -6.148, -16.62, -10.94, -16.73, -8.478, -19.22, -10.94, -16.73, -10.79, -21.83, -8.478, -19.22, -10.79, -21.83, -6.03, -21.7, -8.478, -19.22, -10.94, -16.73, -15.75, -16.85, -13.26, -19.33, -15.75, -16.85, -15.63, -21.89, -13.26, -19.33, -15.63, -21.89, -10.79, -21.83, -13.26, -19.33, -15.75, -16.85, -20.58, -16.95, -18.14, -19.46, -20.58, -16.95, -20.49, -22.12, -18.14, -19.46, -20.49, -22.12, -15.63, -21.89, -18.14, -19.46, 27.85, -11.65, 23.12, -11.67, 25.47, -14.04, 23.12, -11.67, 23.07, -16.4, 25.47, -14.04, 23.07, -16.4, 27.84, -16.42, 25.47, -14.04, 23.12, -11.67, 18.04, -11.46, 20.56, -13.95, 18.04, -11.46, 18.0, -16.25, 20.56, -13.95, 18.0, -16.25, 23.07, -16.4, 20.56, -13.95, 18.04, -11.46, 13.2, -11.5, 15.63, -13.88, 13.2, -11.5, 13.27, -16.3, 15.63, -13.88, 13.27, -16.3, 18.0, -16.25, 15.63, -13.88, 13.2, -11.5, 8.269, -11.62, 10.78, -13.96, 8.269, -11.62, 8.361, -16.44, 10.78, -13.96, 8.361, -16.44, 13.27, -16.3, 10.78, -13.96, 8.269, -11.62, 3.474, -11.71, 5.909, -14.07, 3.474, -11.71, 3.53, -16.52, 5.909, -14.07, 3.53, -16.52, 8.361, -16.44, 5.909, -14.07, 3.474, -11.71, -1.437, -11.73, 1.046, -14.12, -1.437, -11.73, -1.381, -16.51, 1.046, -14.12, -1.381, -16.51, 3.53, -16.52, 1.046, -14.12, -1.437, -11.73, -6.243, -11.82, -3.802, -14.17, -6.243, -11.82, -6.148, -16.62, -3.802, -14.17, -6.148, -16.62, -1.381, -16.51, -3.802, -14.17, -6.243, -11.82, -11.09, -11.88, -8.618, -14.25, -11.09, -11.88, -10.94, -16.73, -8.618, -14.25, -10.94, -16.73, -6.148, -16.62, -8.618, -14.25, -11.09, -11.88, -15.8, -12.0, -13.4, -14.37, -15.8, -12.0, -15.75, -16.85, -13.4, -14.37, -15.75, -16.85, -10.94, -16.73, -13.4, -14.37, -15.8, -12.0, -20.71, -12.09, -18.2, -14.46, -20.71, -12.09, -20.58, -16.95, -18.2, -14.46, -20.58, -16.95, -15.75, -16.85, -18.2, -14.46, 27.75, -6.499, 22.9, -6.579, 25.4, -9.1, 22.9, -6.579, 23.12, -11.67, 25.4, -9.1, 23.12, -11.67, 27.85, -11.65, 25.4, -9.1, 22.9, -6.579, 18.02, -6.601, 20.56, -9.12, 18.02, -6.601, 18.04, -11.46, 20.56, -9.12, 18.04, -11.46, 23.12, -11.67, 20.56, -9.12, 18.02, -6.601, 13.12, -6.636, 15.59, -9.047, 13.12, -6.636, 13.2, -11.5, 15.59, -9.047, 13.2, -11.5, 18.04, -11.46, 15.59, -9.047, 13.12, -6.636, 8.232, -6.731, 10.7, -9.136, 8.232, -6.731, 8.269, -11.62, 10.7, -9.136, 8.269, -11.62, 13.2, -11.5, 10.7, -9.136, 8.232, -6.731, 3.348, -6.822, 5.831, -9.221, 3.348, -6.822, 3.474, -11.71, 5.831, -9.221, 3.474, -11.71, 8.269, -11.62, 5.831, -9.221, 3.348, -6.822, -1.5, -6.907, 0.9759, -9.307, -1.5, -6.907, -1.437, -11.73, 0.9759, -9.307, -1.437, -11.73, 3.474, -11.71, 0.9759, -9.307, -1.5, -6.907, -6.35, -6.991, -3.881, -9.36, -6.35, -6.991, -6.243, -11.82, -3.881, -9.36, -6.243, -11.82, -1.437, -11.73, -3.881, -9.36, -6.35, -6.991, -11.21, -7.171, -8.724, -9.467, -11.21, -7.171, -11.09, -11.88, -8.724, -9.467, -11.09, -11.88, -6.243, -11.82, -8.724, -9.467, -11.21, -7.171, -16.16, -7.024, -13.61, -9.48, -16.16, -7.024, -15.8, -12.0, -13.61, -9.48, -15.8, -12.0, -11.09, -11.88, -13.61, -9.48, -16.16, -7.024, -20.94, -7.208, -18.36, -9.587, -20.94, -7.208, -20.71, -12.09, -18.36, -9.587, -20.71, -12.09, -15.8, -12.0, -18.36, -9.587, -21.65, 12.42, -26.49, 12.36, -26.49, 12.36, -21.65, 12.42, 22.97, -1.432, 22.9, -6.579, 25.34, -3.98, 22.9, -6.579, 27.75, -6.499, 25.34, -3.98, 22.97, -1.432, 17.97, -1.674, 20.5, -4.046, 17.97, -1.674, 18.02, -6.601, 20.5, -4.046, 18.02, -6.601, 22.9, -6.579, 20.5, -4.046, 17.97, -1.674, 13.05, -1.729, 15.54, -4.16, 13.05, -1.729, 13.12, -6.636, 15.54, -4.16, 13.12, -6.636, 18.02, -6.601, 15.54, -4.16, 13.05, -1.729, 8.134, -1.838, 10.64, -4.231, 8.134, -1.838, 8.232, -6.731, 10.64, -4.231, 8.232, -6.731, 13.12, -6.636, 10.64, -4.231, 8.134, -1.838, 3.223, -1.929, 5.729, -4.325, 3.223, -1.929, 3.348, -6.822, 5.729, -4.325, 3.348, -6.822, 8.232, -6.731, 5.729, -4.325, 3.223, -1.929, -1.619, -2.04, 0.8634, -4.425, -1.619, -2.04, -1.5, -6.907, 0.8634, -4.425, -1.5, -6.907, 3.348, -6.822, 0.8634, -4.425, -1.619, -2.04, -6.472, -2.143, -3.981, -4.522, -6.472, -2.143, -6.35, -6.991, -3.981, -4.522, -6.35, -6.991, -1.5, -6.907, -3.981, -4.522, -6.472, -2.143, -11.37, -2.269, -8.859, -4.654, -11.37, -2.269, -11.21, -7.171, -8.859, -4.654, -11.21, -7.171, -6.35, -6.991, -8.859, -4.654, -11.37, -2.269, -16.33, -2.509, -13.77, -4.741, -16.33, -2.509, -16.16, -7.024, -13.77, -4.741, -16.16, -7.024, -11.21, -7.171, -13.77, -4.741, -16.33, -2.509, -21.74, -2.086, -18.84, -4.598, -21.74, -2.086, -20.94, -7.208, -18.84, -4.598, -20.94, -7.208, -16.16, -7.024, -18.84, -4.598, 27.66, 3.39, 22.89, 3.289, 25.31, 0.9589, 5.17, 24.99, 7.703, 22.59, 7.703, 22.59, 5.17, 24.99, 8.042, 3.069, 10.44, 5.58, 10.44, 5.58, 8.042, 3.069, 22.89, 3.289, 17.89, 3.299, 20.43, 0.8611, -9.215, 5.252, -6.564, 2.738, -6.564, 2.738, -9.215, 5.252, 7.826, 12.88, 10.25, 15.41, 10.25, 15.41, 7.826, 12.88, -6.609, 7.634, -9.368, 10.1, -9.368, 10.1, -6.609, 7.634, 12.95, 3.178, 13.05, -1.729, 15.47, 0.7672, 13.05, -1.729, 17.97, -1.674, 15.47, 0.7672, 12.95, 3.178, 8.042, 3.069, 10.54, 0.6683, 8.042, 3.069, 8.134, -1.838, 10.54, 0.6683, 8.134, -1.838, 13.05, -1.729, 10.54, 0.6683, 8.042, 3.069, 3.126, 2.937, 5.631, 0.56, 3.126, 2.937, 3.223, -1.929, 5.631, 0.56, 3.223, -1.929, 8.134, -1.838, 5.631, 0.56, 3.126, 2.937, -1.724, 2.762, 0.7507, 0.4374, -1.724, 2.762, -1.619, -2.04, 0.7507, 0.4374, -1.619, -2.04, 3.223, -1.929, 0.7507, 0.4374, -1.724, 2.762, -6.564, 2.738, -4.094, 0.3321, -6.564, 2.738, -6.472, -2.143, -4.094, 0.3321, -6.472, -2.143, -1.619, -2.04, -4.094, 0.3321, -6.564, 2.738, -11.51, 2.675, -8.979, 0.2502, -11.51, 2.675, -11.37, -2.269, -8.979, 0.2502, -11.37, -2.269, -6.472, -2.143, -8.979, 0.2502, -11.51, 2.675, -16.47, 2.475, -13.96, 0.05154, -16.47, 2.475, -16.33, -2.509, -13.96, 0.05154, -16.33, -2.509, -11.37, -2.269, -13.96, 0.05154, -16.47, 2.475, -21.67, 2.712, -19.01, 0.07082, -21.67, 2.712, -21.74, -2.086, -19.01, 0.07082, -21.74, -2.086, -16.33, -2.509, -19.01, 0.07082, 27.53, 8.512, 22.71, 8.424, 25.2, 5.904, 22.71, 8.424, 22.89, 3.289, 25.2, 5.904, 22.89, 3.289, 27.66, 3.39, 25.2, 5.904, 22.71, 8.424, 17.77, 8.288, 20.36, 5.813, 17.77, 8.288, 17.89, 3.299, 20.36, 5.813, 17.89, 3.299, 22.89, 3.289, 20.36, 5.813, 17.77, 8.288, 12.82, 8.11, 15.36, 5.719, 10.16, 20.28, 7.842, 17.84, 7.842, 17.84, 10.16, 20.28, 25.34, -3.98, 27.75, -6.499, 27.75, -6.499, 25.34, -3.98, -6.564, 2.738, -1.724, 2.762, -1.724, 2.762, -6.564, 2.738, 27.72, -1.411, 25.31, 0.9589, 25.31, 0.9589, 27.72, -1.411, 8.042, 3.069, 12.95, 3.178, 10.44, 5.58, 7.703, 22.59, 10.16, 20.28, 10.16, 20.28, 7.703, 22.59, 3.036, 7.859, 3.126, 2.937, 5.529, 5.451, 3.126, 2.937, 8.042, 3.069, 5.529, 5.451, -16.67, 7.569, -11.82, 7.718, -11.82, 7.718, -16.67, 7.569, 9.979, 25.13, 7.465, 27.5, 7.465, 27.5, 9.979, 25.13, -1.724, 2.762, 3.126, 2.937, 0.6293, 5.325, 10.25, 15.41, 12.65, 17.95, 12.65, 17.95, 10.25, 15.41, 10.44, 5.58, 12.95, 3.178, 12.95, 3.178, 10.44, 5.58, -21.62, 7.563, -19.18, 10.02, -19.18, 10.02, -21.62, 7.563, -16.79, 12.52, -21.65, 12.42, -21.65, 12.42, -16.79, 12.52, -11.82, 7.718, -11.51, 2.675, -9.215, 5.252, -11.51, 2.675, -6.564, 2.738, -9.215, 5.252, -11.82, 7.718, -16.67, 7.569, -14.12, 5.109, -16.67, 7.569, -16.47, 2.475, -14.12, 5.109, -16.47, 2.475, -11.51, 2.675, -14.12, 5.109, -16.67, 7.569, -21.62, 7.563, -19.02, 5.052, -21.62, 7.563, -21.67, 2.712, -19.02, 5.052, -21.67, 2.712, -16.47, 2.475, -19.02, 5.052, 27.47, 13.29, 22.41, 13.49, 24.99, 10.97, 22.41, 13.49, 22.71, 8.424, 24.99, 10.97, 22.71, 8.424, 27.53, 8.512, 24.99, 10.97, 22.41, 13.49, 17.72, 13.4, 20.16, 10.9, 17.72, 13.4, 17.77, 8.288, 20.16, 10.9, 17.77, 8.288, 22.71, 8.424, 20.16, 10.9, 17.72, 13.4, 12.67, 12.96, 15.27, 10.73, 12.67, 12.96, 12.82, 8.11, 15.27, 10.73, 12.82, 8.11, 17.77, 8.288, 15.27, 10.73, 12.67, 12.96, 7.826, 12.88, 10.31, 10.47, 7.826, 12.88, 7.929, 7.959, 10.31, 10.47, 7.929, 7.959, 12.82, 8.11, 10.31, 10.47, -1.826, 7.76, -6.609, 7.634, -6.609, 7.634, -1.826, 7.76, 12.46, 22.74, 9.979, 25.13, 9.979, 25.13, 12.46, 22.74, 17.97, -1.674, 22.97, -1.432, 22.97, -1.432, 17.97, -1.674, 2.956, 12.79, -1.966, 12.58, 0.5224, 10.25, -1.966, 12.58, -1.826, 7.76, 0.5224, 10.25, 12.95, 3.178, 15.47, 0.7672, 15.47, 0.7672, 12.95, 3.178, -1.966, 12.58, -7.046, 12.64, -4.353, 10.15, -7.046, 12.64, -6.609, 7.634, -4.353, 10.15, -6.609, 7.634, -1.826, 7.76, -4.353, 10.15, -7.046, 12.64, -11.98, 12.4, -9.368, 10.1, 15.36, 5.719, 12.82, 8.11, 12.82, 8.11, 15.36, 5.719, -1.724, 2.762, 0.6293, 5.325, 0.6293, 5.325, -1.724, 2.762, -11.98, 12.4, -16.79, 12.52, -14.29, 10.08, 0.5224, 10.25, -1.826, 7.76, -1.826, 7.76, 0.5224, 10.25, -19.18, 10.02, -16.67, 7.569, -16.67, 7.569, -19.18, 10.02, 12.82, 8.11, 7.929, 7.959, 7.929, 7.959, 12.82, 8.11, 15.47, 0.7672, 17.97, -1.674, 17.97, -1.674, 15.47, 0.7672, -21.62, 7.563, -16.67, 7.569, -19.18, 10.02, 27.6, 18.13, 22.41, 18.27, 24.97, 15.8, 22.41, 18.27, 22.41, 13.49, 24.97, 15.8, 22.41, 13.49, 27.47, 13.29, 24.97, 15.8, 22.41, 18.27, 17.55, 18.16, 20.02, 15.83, 17.55, 18.16, 17.72, 13.4, 20.02, 15.83, 17.72, 13.4, 22.41, 13.49, 20.02, 15.83, 17.55, 18.16, 12.65, 17.95, 15.13, 15.58, 12.65, 17.95, 12.67, 12.96, 15.13, 15.58, 12.67, 12.96, 17.72, 13.4, 15.13, 15.58, 17.89, 3.299, 15.36, 5.719, 15.36, 5.719, 17.89, 3.299, 0.6293, 5.325, 3.036, 7.859, 3.036, 7.859, 0.6293, 5.325, 7.826, 12.88, 12.67, 12.96, 10.25, 15.41, 7.842, 17.84, 2.845, 17.66, 5.386, 15.31, 2.845, 17.66, 2.956, 12.79, 5.386, 15.31, 2.956, 12.79, 0.5224, 10.25, 0.5224, 10.25, 2.956, 12.79, 2.845, 17.66, -2.086, 17.58, 0.4254, 15.18, -2.086, 17.58, -1.966, 12.58, 0.4254, 15.18, -1.966, 12.58, 2.956, 12.79, 0.4254, 15.18, -2.086, 17.58, -6.992, 17.59, -4.52, 15.07, -6.992, 17.59, -7.046, 12.64, -4.52, 15.07, -7.046, 12.64, -1.966, 12.58, -4.52, 15.07, -6.992, 17.59, -11.86, 17.65, -9.565, 15.01, -11.86, 17.65, -11.98, 12.4, -9.565, 15.01, -11.98, 12.4, -7.046, 12.64, -9.565, 15.01, -11.86, 17.65, -16.78, 17.69, -14.27, 15.03, -16.78, 17.69, -16.79, 12.52, -14.27, 15.03, -16.79, 12.52, -11.98, 12.4, -14.27, 15.03, -16.78, 17.69, -21.88, 18.15, -19.4, 15.32, -21.88, 18.15, -21.65, 12.42, -19.4, 15.32, -21.65, 12.42, -16.79, 12.52, -19.4, 15.32, 27.15, 23.24, 22.31, 23.14, 24.91, 20.66, 22.31, 23.14, 22.41, 18.27, 24.91, 20.66, 22.41, 18.27, 27.6, 18.13, 24.91, 20.66, 22.31, 23.14, 17.26, 23.25, 19.84, 20.74, 17.26, 23.25, 17.55, 18.16, 19.84, 20.74, 17.55, 18.16, 22.41, 18.27, 19.84, 20.74, 17.26, 23.25, 12.46, 22.74, 15.02, 20.54, 12.46, 22.74, 12.65, 17.95, 15.02, 20.54, 12.65, 17.95, 17.55, 18.16, 15.02, 20.54, -14.29, 10.08, -16.79, 12.52, -16.79, 12.52, -14.29, 10.08, 7.703, 22.59, 7.842, 17.84, 10.16, 20.28, 12.65, 17.95, 12.46, 22.74, 12.46, 22.74, 12.65, 17.95, 7.703, 22.59, 2.757, 22.55, 5.287, 20.16, 2.757, 22.55, 2.845, 17.66, 5.287, 20.16, 2.845, 17.66, 7.842, 17.84, 5.287, 20.16, 2.757, 22.55, -2.138, 22.5, 0.3444, 20.07, -2.138, 22.5, -2.086, 17.58, 0.3444, 20.07, -2.086, 17.58, 2.845, 17.66, 0.3444, 20.07, -2.138, 22.5, -7.158, 22.46, -4.626, 20.07, -7.158, 22.46, -6.992, 17.59, -4.626, 20.07, -6.992, 17.59, -2.086, 17.58, -4.626, 20.07, -7.158, 22.46, -11.6, 22.58, -9.401, 20.07, -11.6, 22.58, -11.86, 17.65, -9.401, 20.07, -11.86, 17.65, -6.992, 17.59, -9.401, 20.07, -11.6, 22.58, -16.62, 22.67, -14.18, 20.19, -16.62, 22.67, -16.78, 17.69, -14.18, 20.19, -16.78, 17.69, -11.86, 17.65, -14.18, 20.19, -16.62, 22.67, -21.75, 22.72, -19.26, 20.3, -21.75, 22.72, -21.88, 18.15, -19.26, 20.3, -21.88, 18.15, -16.78, 17.69, -19.26, 20.3, 27.09, 28.04, 22.29, 27.99, 24.71, 25.6, 22.29, 27.99, 22.31, 23.14, 24.71, 25.6, 22.31, 23.14, 27.15, 23.24, 24.71, 25.6, 22.29, 27.99, 17.12, 27.95, 19.75, 25.58, 17.12, 27.95, 17.26, 23.25, 19.75, 25.58, 17.26, 23.25, 22.31, 23.14, 19.75, 25.58, 17.12, 27.95, 12.29, 27.71, 14.77, 25.39, 12.29, 27.71, 12.46, 22.74, 14.77, 25.39, 12.46, 22.74, 17.26, 23.25, 14.77, 25.39, 12.29, 27.71, 7.465, 27.5, 9.979, 25.13, 20.43, 0.8611, 17.89, 3.299, 17.89, 3.299, 20.43, 0.8611, 0.0, 0.0, 0.0, 0.0, 0.0, 0.0, 0.0, 0.0, -11.98, 12.4, -14.29, 10.08, -14.29, 10.08, -11.98, 12.4, 2.678, 27.4, 2.757, 22.55, 5.17, 24.99, 2.757, 22.55, 7.703, 22.59, 5.17, 24.99, 2.678, 27.4, -2.138, 27.36, 0.2897, 24.95, -2.138, 27.36, -2.138, 22.5, 0.2897, 24.95, -2.138, 22.5, 2.757, 22.55, 0.2897, 24.95, -2.138, 27.36, -6.933, 27.43, -4.632, 24.9, -6.933, 27.43, -7.158, 22.46, -4.632, 24.9, -7.158, 22.46, -2.138, 22.5, -4.632, 24.9, -6.933, 27.43, -11.75, 27.47, -9.361, 24.99, -11.75, 27.47, -11.6, 22.58, -9.361, 24.99, -11.6, 22.58, -7.158, 22.46, -9.361, 24.99, -11.75, 27.47, -16.51, 27.53, -14.11, 25.05, -16.51, 27.53, -16.62, 22.67, -14.11, 25.05, -16.62, 22.67, -11.6, 22.58, -14.11, 25.05, -16.51, 27.53, -21.3, 27.7, -19.06, 25.03, -21.3, 27.7, -21.75, 22.72, -19.06, 25.03, -21.75, 22.72, -16.62, 22.67, -19.06, 25.03, -21.62, 7.563, -21.65, 12.42, -24.05, 9.977, 27.75, -6.499, 27.72, -1.411, 25.34, -3.98, 22.97, -1.432, 22.89, 3.289, 20.43, 0.8611, 17.97, -1.674, 17.89, 3.299, 15.47, 0.7672, 12.95, 3.178, 12.82, 8.11, 10.44, 5.58, 8.042, 3.069, 7.929, 7.959, 5.529, 5.451, -1.724, 2.762, -1.826, 7.76, -4.159, 5.254, -6.564, 2.738, -6.609, 7.634, -9.215, 5.252, 3.036, 7.859, 2.956, 12.79, 0.5224, 10.25, -11.82, 7.718, -11.98, 12.4, -14.29, 10.08, -16.67, 7.569, -16.79, 12.52, -19.18, 10.02, 7.826, 12.88, 7.842, 17.84, 5.386, 15.31, 12.65, 17.95, 12.46, 22.74, 10.16, 20.28, 7.703, 22.59, 7.465, 27.5, 5.17, 24.99, -21.65, 12.42, -26.49, 12.36, -24.05, 9.977, 27.72, -1.411, 22.97, -1.432, 25.34, -3.98, 22.89, 3.289, 22.97, -1.432, 25.31, 0.9589, 22.97, -1.432, 27.72, -1.411, 25.31, 0.9589, 17.89, 3.299, 17.97, -1.674, 20.43, 0.8611, 17.97, -1.674, 22.97, -1.432, 20.43, 0.8611, 17.89, 3.299, 12.95, 3.178, 15.47, 0.7672, 12.82, 8.11, 12.95, 3.178, 15.36, 5.719, 12.95, 3.178, 17.89, 3.299, 15.36, 5.719, 12.82, 8.11, 7.929, 7.959, 10.44, 5.58, 7.929, 7.959, 8.042, 3.069, 10.44, 5.58, 7.929, 7.959, 3.036, 7.859, 5.529, 5.451, 3.036, 7.859, -1.826, 7.76, 0.6293, 5.325, -1.826, 7.76, -1.724, 2.762, 0.6293, 5.325, -1.826, 7.76, -6.609, 7.634, -4.159, 5.254, -6.609, 7.634, -6.564, 2.738, -4.159, 5.254, -6.564, 2.738, -1.724, 2.762, -4.159, 5.254, -6.609, 7.634, -11.82, 7.718, -9.215, 5.252, 7.826, 12.88, 2.956, 12.79, 5.436, 10.37, 2.956, 12.79, 3.036, 7.859, 5.436, 10.37, 3.036, 7.859, 7.929, 7.959, 5.436, 10.37, -1.826, 7.76, 3.036, 7.859, 0.5224, 10.25, -11.98, 12.4, -11.82, 7.718, -9.368, 10.1, -11.82, 7.718, -6.609, 7.634, -9.368, 10.1, -16.79, 12.52, -16.67, 7.569, -14.29, 10.08, -16.67, 7.569, -11.82, 7.718, -14.29, 10.08, -16.79, 12.52, -21.65, 12.42, -19.18, 10.02, -21.65, 12.42, -21.62, 7.563, -19.18, 10.02, 12.65, 17.95, 7.842, 17.84, 10.25, 15.41, 7.842, 17.84, 7.826, 12.88, 10.25, 15.41, 2.956, 12.79, 7.826, 12.88, 5.386, 15.31, 12.46, 22.74, 7.703, 22.59, 10.16, 20.28, 7.842, 17.84, 12.65, 17.95, 10.16, 20.28, 7.465, 27.5, 7.703, 22.59, 9.979, 25.13, 7.703, 22.59, 12.46, 22.74, 9.979, 25.13, 7.465, 27.5, 2.678, 27.4, 5.17, 24.99])
me_plane.materials.append(mat_grass)
me_plane.materials.append(mat_payj)
me_plane.use_remesh_preserve_volume = False
me_plane.use_remesh_preserve_attributes = False
me_plane.use_mirror_vertex_groups = False
me_plane.update()

# ---- objects
ob_plane = bpy.data.objects.new('Plane', me_plane)
ob_lamp = bpy.data.objects.new('Lamp', light_lamp)
ob_camera = bpy.data.objects.new('Camera', cam_camera)

# ---- transforms, parenting, visibility, modifiers, constraints
ob_plane.location = (0.0, 0.0, 0.0)
ob_plane.scale = (5.0, 5.0, 5.0)
ob_plane.lineart.crease_threshold = 0.0
_m = ob_plane.modifiers.new('Subsurf', 'SUBSURF')
_m.uv_smooth = 'PRESERVE_CORNERS'
_m.quality = 2
_m.show_only_control_edges = False
ob_lamp.location = (4.076, 1.005, 5.904)
ob_lamp.rotation_euler = (0.6503, 0.05522, 1.866)
ob_lamp.lock_rotations_4d = False
ob_lamp.empty_display_type = 'ARROWS'
ob_lamp.color = (0.0, 0.0, 0.0, 0.0)
ob_lamp.lineart.crease_threshold = 0.0
ob_camera.location = (7.481, -6.508, 5.344)
ob_camera.rotation_euler = (1.109, 0.0, 0.8149)
ob_camera.lock_rotations_4d = False
ob_camera.empty_display_type = 'ARROWS'
ob_camera.color = (0.0, 0.0, 0.0, 0.0)
ob_camera.display_type = 'WIRE'
ob_camera.lineart.crease_threshold = 0.0

# ---- collection membership
col_collection_1.objects.link(ob_plane)
col_collection_1.objects.link(ob_lamp)
col_collection_1.objects.link(ob_camera)

# ---- scene / render settings (as saved in the file)
scene.camera = ob_camera
scene.frame_start = 1; scene.frame_end = 250; scene.frame_set(1)
scene.render.engine = 'BLENDER_EEVEE_NEXT'
scene.render.resolution_percentage = 50
scene.render.dither_intensity = 0.0
scene.cycles.use_denoising = False
scene.cycles.samples = 128
scene.cycles.sampling_pattern = 'TABULATED_SOBOL'
scene.cycles.use_adaptive_sampling = False
scene.cycles.use_light_tree = False
scene.cycles.blur_glossy = 0.0
scene.cycles.sample_clamp_indirect = 0.0
scene.view_settings.view_transform = 'Standard'
bpy.context.view_layer.update()
